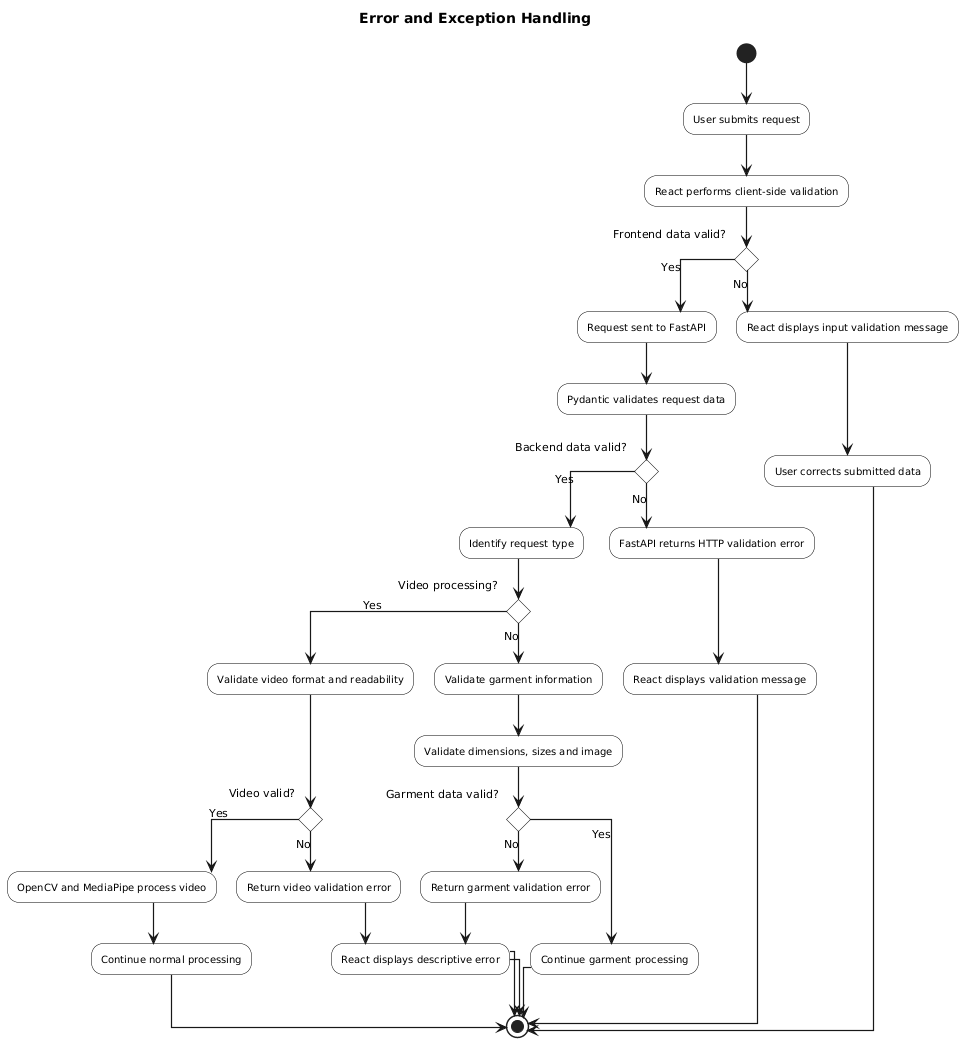

The diagram above was rendered by PlantUML. Its source (embedded in the PNG):
@startuml
title Error and Exception Handling

skinparam shadowing false
skinparam linetype ortho
skinparam defaultTextAlignment center
skinparam ArrowThickness 1.2

skinparam activity {
    BackgroundColor White
    BorderColor Black
    FontColor Black
    FontSize 10
}

(*) --> "User submits request"
--> "React performs client-side validation"

if "Frontend data valid?" then
    -->[Yes] "Request sent to FastAPI"
    --> "Pydantic validates request data"

    if "Backend data valid?" then
        -->[Yes] "Identify request type"

        if "Video processing?" then
            -->[Yes] "Validate video format and readability"

            if "Video valid?" then
                -->[Yes] "OpenCV and MediaPipe process video"
                --> "Continue normal processing"
                --> (*)

            else
                -->[No] "Return video validation error"
                --> "React displays descriptive error"
                --> (*)
            endif

        else
            -->[No] "Validate garment information"
            --> "Validate dimensions, sizes and image"

            if "Garment data valid?" then
                -->[Yes] "Continue garment processing"
                --> (*)

            else
                -->[No] "Return garment validation error"
                --> "React displays descriptive error"
                --> (*)
            endif
        endif

    else
        -->[No] "FastAPI returns HTTP validation error"
        --> "React displays validation message"
        --> (*)
    endif

else
    -->[No] "React displays input validation message"
    --> "User corrects submitted data"
    --> (*)
endif
@enduml